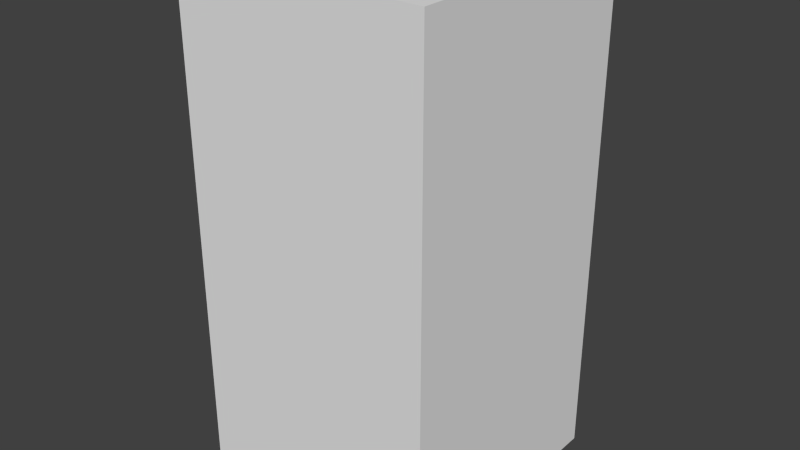 # Source: greenFlagFour.blend  (saved by Blender 2.68.0; exported with 4.5.12 LTS)
import bpy
from mathutils import Matrix  # noqa: F401  (used for matrix-valued properties, if any)

bpy.ops.wm.read_factory_settings(use_empty=True)
scene = bpy.context.scene
scene.name = 'Scene'

# ---- collections
col_collection_1 = bpy.data.collections.new('Collection 1'); scene.collection.children.link(col_collection_1)

# ---- world
world_world = bpy.data.worlds.new('World'); scene.world = world_world
world_world.color = (0.05088, 0.05088, 0.05088)
world_world.use_sun_shadow = False
world_world.sun_shadow_jitter_overblur = 0.0
world_world.cycles.sampling_method = 'MANUAL'
world_world.cycles.sample_map_resolution = 256

# ---- meshes
me_greenflagfour = bpy.data.meshes.new('greenFlagFour')
me_greenflagfour.from_pydata([(-0.5, -0.5, -1.0), (-0.5, 0.5, -1.0), (0.5, 0.5, -1.0), (0.5, -0.5, -1.0), (-0.5, -0.5, 1.0), (-0.5, 0.5, 1.0), (0.5, 0.5, 1.0), (0.5, -0.5, 1.0)], [], [(4, 5, 1, 0), (5, 6, 2, 1), (6, 7, 3, 2), (7, 4, 0, 3), (0, 1, 2, 3), (7, 6, 5, 4)])
me_greenflagfour.use_remesh_preserve_volume = False
me_greenflagfour.use_remesh_preserve_attributes = False
me_greenflagfour.use_mirror_vertex_groups = False
me_greenflagfour.update()

# ---- objects
ob_greenflagfour = bpy.data.objects.new('greenFlagFour', me_greenflagfour)

# ---- transforms, parenting, visibility, modifiers, constraints
ob_greenflagfour.location = (0.0, 0.0, 0.0)
ob_greenflagfour.lineart.crease_threshold = 0.0

# ---- collection membership
col_collection_1.objects.link(ob_greenflagfour)

# ---- scene / render settings (as saved in the file)
scene.frame_start = 1; scene.frame_end = 250; scene.frame_set(1)
scene.render.engine = 'BLENDER_EEVEE_NEXT'
scene.render.image_settings.color_mode = 'RGB'
scene.render.image_settings.compression = 90
scene.render.resolution_percentage = 50
scene.render.dither_intensity = 0.0
scene.cycles.use_denoising = False
scene.cycles.samples = 10
scene.cycles.sampling_pattern = 'TABULATED_SOBOL'
scene.cycles.light_sampling_threshold = 0.0
scene.cycles.use_adaptive_sampling = False
scene.cycles.use_light_tree = False
scene.cycles.blur_glossy = 0.0
scene.cycles.volume_bounces = 1
scene.cycles.pixel_filter_type = 'GAUSSIAN'
scene.cycles.sample_clamp_indirect = 0.0
scene.view_settings.view_transform = 'Standard'
bpy.context.view_layer.update()

# ---- added for rendering (the .blend has no active camera and no usable light): camera, sun
cam_auto = bpy.data.cameras.new('AutoCamera')
cam_auto.lens = 50.0
cam_auto.sensor_width = 36.0
cam_auto.clip_end = 1000.0
ob_auto_camera = bpy.data.objects.new('AutoCamera', cam_auto)
scene.collection.objects.link(ob_auto_camera)
ob_auto_camera.location = (2.26633, -2.71959, 1.81306)
ob_auto_camera.rotation_euler = (1.09748, -7.21219e-08, 0.694738)
scene.camera = ob_auto_camera
light_auto_sun = bpy.data.lights.new('AutoSun', 'SUN')
light_auto_sun.energy = 3.0
light_auto_sun.angle = 0.0523599
ob_auto_sun = bpy.data.objects.new('AutoSun', light_auto_sun)
scene.collection.objects.link(ob_auto_sun)
ob_auto_sun.rotation_euler = (0.872665, 0.174533, 0.523599)
bpy.context.view_layer.update()
